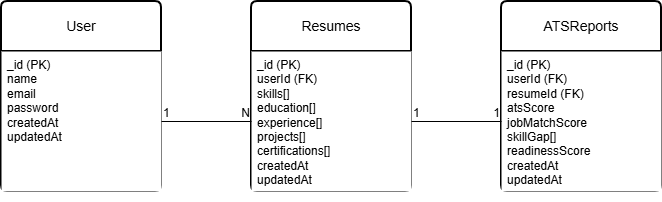

The diagram above was exported from draw.io. Its source (the exported page's mxGraphModel, read from the mxfile embedded in the PNG):
<mxGraphModel dx="544" dy="434" grid="1" gridSize="10" guides="1" tooltips="1" connect="1" arrows="1" fold="1" page="1" pageScale="1" pageWidth="850" pageHeight="1100" math="0" shadow="0">
  <root>
    <mxCell id="0" />
    <mxCell id="1" parent="0" />
    <mxCell id="LrTY4BAhi0XSAJWpI07J-68" edge="1" parent="1" source="LrTY4BAhi0XSAJWpI07J-59" style="edgeStyle=none;curved=1;rounded=0;orthogonalLoop=1;jettySize=auto;html=1;exitX=1;exitY=1;exitDx=0;exitDy=0;entryX=1;entryY=1;entryDx=0;entryDy=0;fontSize=12;startSize=8;endSize=8;" target="LrTY4BAhi0XSAJWpI07J-58">
      <mxGeometry relative="1" as="geometry" />
    </mxCell>
    <mxCell id="LrTY4BAhi0XSAJWpI07J-58" parent="1" style="swimlane;childLayout=stackLayout;horizontal=1;startSize=50;horizontalStack=0;rounded=1;fontSize=14;fontStyle=0;strokeWidth=2;resizeParent=0;resizeLast=1;shadow=0;dashed=0;align=center;arcSize=4;whiteSpace=wrap;html=1;" value="User" vertex="1">
      <mxGeometry height="190" width="160" x="250" y="80" as="geometry" />
    </mxCell>
    <mxCell id="LrTY4BAhi0XSAJWpI07J-59" parent="LrTY4BAhi0XSAJWpI07J-58" style="align=left;strokeColor=none;fillColor=white;spacingLeft=4;spacingRight=4;fontSize=12;verticalAlign=top;resizable=0;rotatable=0;part=1;html=1;whiteSpace=wrap;" value="&lt;div&gt;_id (PK)&lt;/div&gt;&lt;div&gt;name&lt;/div&gt;&lt;div&gt;email&lt;/div&gt;&lt;div&gt;password&lt;/div&gt;&lt;div&gt;createdAt&lt;/div&gt;&lt;div&gt;updatedAt&lt;/div&gt;" vertex="1">
      <mxGeometry height="140" width="160" y="50" as="geometry" />
    </mxCell>
    <mxCell id="LrTY4BAhi0XSAJWpI07J-60" parent="1" style="swimlane;childLayout=stackLayout;horizontal=1;startSize=50;horizontalStack=0;rounded=1;fontSize=14;fontStyle=0;strokeWidth=2;resizeParent=0;resizeLast=1;shadow=0;dashed=0;align=center;arcSize=4;whiteSpace=wrap;html=1;" value="Resumes" vertex="1">
      <mxGeometry height="190" width="160" x="500" y="80" as="geometry" />
    </mxCell>
    <mxCell id="LrTY4BAhi0XSAJWpI07J-61" parent="LrTY4BAhi0XSAJWpI07J-60" style="align=left;strokeColor=none;fillColor=white;spacingLeft=4;spacingRight=4;fontSize=12;verticalAlign=top;resizable=0;rotatable=0;part=1;html=1;whiteSpace=wrap;" value="&lt;div&gt;_id (PK)&lt;/div&gt;&lt;div&gt;userId (FK)&lt;/div&gt;&lt;div&gt;skills[]&lt;/div&gt;&lt;div&gt;education[]&lt;/div&gt;&lt;div&gt;experience[]&lt;/div&gt;&lt;div&gt;projects[]&lt;/div&gt;&lt;div&gt;certifications[]&lt;/div&gt;&lt;div&gt;createdAt&lt;/div&gt;&lt;div&gt;updatedAt&lt;/div&gt;" vertex="1">
      <mxGeometry height="140" width="160" y="50" as="geometry" />
    </mxCell>
    <mxCell id="LrTY4BAhi0XSAJWpI07J-62" parent="1" style="swimlane;childLayout=stackLayout;horizontal=1;startSize=50;horizontalStack=0;rounded=1;fontSize=14;fontStyle=0;strokeWidth=2;resizeParent=0;resizeLast=1;shadow=0;dashed=0;align=center;arcSize=4;whiteSpace=wrap;html=1;" value="ATSReports" vertex="1">
      <mxGeometry height="190" width="160" x="750" y="80" as="geometry" />
    </mxCell>
    <mxCell id="LrTY4BAhi0XSAJWpI07J-63" parent="LrTY4BAhi0XSAJWpI07J-62" style="align=left;strokeColor=none;fillColor=white;spacingLeft=4;spacingRight=4;fontSize=12;verticalAlign=top;resizable=0;rotatable=0;part=1;html=1;whiteSpace=wrap;" value="&lt;div&gt;_id (PK)&lt;/div&gt;&lt;div&gt;userId (FK)&lt;/div&gt;&lt;div&gt;resumeId (FK)&lt;/div&gt;&lt;div&gt;atsScore&lt;/div&gt;&lt;div&gt;jobMatchScore&lt;/div&gt;&lt;div&gt;skillGap[]&lt;/div&gt;&lt;div&gt;readinessScore&lt;/div&gt;&lt;div&gt;createdAt&lt;/div&gt;&lt;div&gt;updatedAt&lt;/div&gt;" vertex="1">
      <mxGeometry height="140" width="160" y="50" as="geometry" />
    </mxCell>
    <mxCell id="LrTY4BAhi0XSAJWpI07J-69" edge="1" parent="1" source="LrTY4BAhi0XSAJWpI07J-59" style="endArrow=none;html=1;rounded=0;fontSize=12;startSize=8;endSize=8;curved=1;exitX=1;exitY=0.5;exitDx=0;exitDy=0;entryX=0;entryY=0.5;entryDx=0;entryDy=0;" target="LrTY4BAhi0XSAJWpI07J-61" value="">
      <mxGeometry relative="1" as="geometry">
        <mxPoint x="450" y="160" as="sourcePoint" />
        <mxPoint x="610" y="160" as="targetPoint" />
      </mxGeometry>
    </mxCell>
    <mxCell id="LrTY4BAhi0XSAJWpI07J-70" connectable="0" parent="LrTY4BAhi0XSAJWpI07J-69" style="resizable=0;html=1;whiteSpace=wrap;align=left;verticalAlign=bottom;fontSize=12;" value="1" vertex="1">
      <mxGeometry relative="1" x="-1" as="geometry" />
    </mxCell>
    <mxCell id="LrTY4BAhi0XSAJWpI07J-71" connectable="0" parent="LrTY4BAhi0XSAJWpI07J-69" style="resizable=0;html=1;whiteSpace=wrap;align=right;verticalAlign=bottom;fontSize=12;" value="N" vertex="1">
      <mxGeometry relative="1" x="1" as="geometry" />
    </mxCell>
    <mxCell id="LrTY4BAhi0XSAJWpI07J-74" edge="1" parent="1" source="LrTY4BAhi0XSAJWpI07J-61" style="endArrow=none;html=1;rounded=0;fontSize=12;startSize=8;endSize=8;curved=1;exitX=1;exitY=0.5;exitDx=0;exitDy=0;entryX=0;entryY=0.5;entryDx=0;entryDy=0;" target="LrTY4BAhi0XSAJWpI07J-63" value="">
      <mxGeometry relative="1" as="geometry">
        <mxPoint x="580" y="160" as="sourcePoint" />
        <mxPoint x="740" y="160" as="targetPoint" />
      </mxGeometry>
    </mxCell>
    <mxCell id="LrTY4BAhi0XSAJWpI07J-75" connectable="0" parent="LrTY4BAhi0XSAJWpI07J-74" style="resizable=0;html=1;whiteSpace=wrap;align=left;verticalAlign=bottom;fontSize=12;" value="1" vertex="1">
      <mxGeometry relative="1" x="-1" as="geometry" />
    </mxCell>
    <mxCell id="LrTY4BAhi0XSAJWpI07J-76" connectable="0" parent="LrTY4BAhi0XSAJWpI07J-74" style="resizable=0;html=1;whiteSpace=wrap;align=right;verticalAlign=bottom;fontSize=12;" value="1" vertex="1">
      <mxGeometry relative="1" x="1" as="geometry" />
    </mxCell>
  </root>
</mxGraphModel>